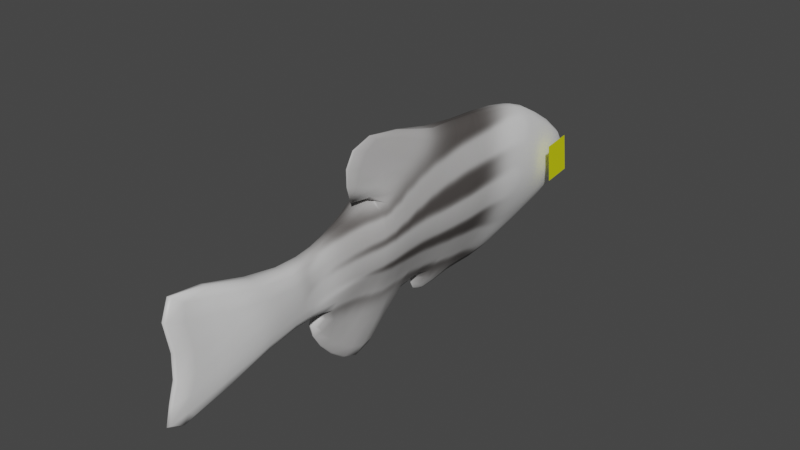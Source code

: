 # Source: PezZebraUVMAP.blend  (saved by Blender 3.0.42; exported with 4.5.12 LTS)
import bpy
from mathutils import Matrix  # noqa: F401  (used for matrix-valued properties, if any)

bpy.ops.wm.read_factory_settings(use_empty=True)
scene = bpy.context.scene
scene.name = 'Scene'

# ---- collections
col_collection = bpy.data.collections.new('Collection'); scene.collection.children.link(col_collection)
col_collection_001 = bpy.data.collections.new('Collection.001'); col_collection.children.link(col_collection_001)

# ---- images (referenced by path relative to the original .blend; pixels are not part of the script)
import os
ASSET_DIR = os.environ.get("B2B_ASSET_DIR", "")  # directory of the original .blend (textures are referenced by path, not embedded)
HERE = os.path.dirname(os.path.abspath(__file__))  # packed textures are extracted next to this script under _unpacked/

def load_image(name, relpath, width, height, colorspace="sRGB"):
    """Load a texture the original file referenced (path relative to the .blend, or extracted next to this script)."""
    p = next((c for c in (os.path.join(HERE, relpath), os.path.join(ASSET_DIR, relpath)) if relpath and os.path.exists(c)), "")
    if p:
        img = bpy.data.images.load(p, check_existing=True)
        img.name = name
    else:  # same state as the original file: an image datablock whose file is absent (Cycles renders it pink)
        img = bpy.data.images.new(name, width, height)
        img.source = "FILE"
        img.filepath = "//" + (relpath or name)
    img.colorspace_settings.name = colorspace
    return img
img_material_001_base_color = load_image('Material.001 Base Color', '_unpacked/Material.9c74a35d.png', 2048, 2048, 'sRGB')

# ---- materials (node trees are filled in below, after node groups)
mat_material_001 = bpy.data.materials.new('Material.001')
mat_material_001.use_transparent_shadow = False
mat_material_002 = bpy.data.materials.new('Material.002')
mat_material_002.use_transparent_shadow = False

# ---- material node trees
mat_material_001.use_nodes = True; mat_material_001.node_tree.nodes.clear()
_N = mat_material_001.node_tree.nodes; _L = mat_material_001.node_tree.links
n0 = _N.new('ShaderNodeBsdfPrincipled'); n0.name = 'Principled BSDF'; n0.location = (10, 300)
n0.distribution = 'GGX'
n0.subsurface_method = 'RANDOM_WALK_SKIN'
n0.inputs[3].default_value = 1.45
n0.inputs[27].default_value = (0.0, 0.0, 0.0, 1.0)
n0.inputs[28].default_value = 1.0
n1 = _N.new('ShaderNodeOutputMaterial'); n1.name = 'Material Output'; n1.location = (300, 300)
n2 = _N.new('ShaderNodeTexImage'); n2.name = 'Image Texture'; n2.location = (-280, 275)
n2.image = img_material_001_base_color
_L.new(n0.outputs[0], n1.inputs[0])
_L.new(n2.outputs[0], n0.inputs[0])
n1.is_active_output = True
mat_material_002.use_nodes = True; mat_material_002.node_tree.nodes.clear()
_N = mat_material_002.node_tree.nodes; _L = mat_material_002.node_tree.links
n0 = _N.new('ShaderNodeBsdfPrincipled'); n0.name = 'Principled BSDF'; n0.location = (10, 300)
n0.distribution = 'GGX'
n0.subsurface_method = 'RANDOM_WALK_SKIN'
n0.inputs[0].default_value = (0.7808, 0.8, 0.0, 1.0)
n0.inputs[3].default_value = 1.45
n0.inputs[27].default_value = (0.0, 0.0, 0.0, 1.0)
n0.inputs[28].default_value = 1.0
n1 = _N.new('ShaderNodeOutputMaterial'); n1.name = 'Material Output'; n1.location = (300, 300)
_L.new(n0.outputs[0], n1.inputs[0])
n1.is_active_output = True

# ---- world
world_world = bpy.data.worlds.new('World'); scene.world = world_world
world_world.use_nodes = True; world_world.node_tree.nodes.clear()
_N = world_world.node_tree.nodes; _L = world_world.node_tree.links
n0 = _N.new('ShaderNodeOutputWorld'); n0.name = 'World Output'; n0.location = (300, 300)
n1 = _N.new('ShaderNodeBackground'); n1.name = 'Background'; n1.location = (10, 300)
n1.inputs[0].default_value = (0.05088, 0.05088, 0.05088, 1.0)
_L.new(n1.outputs[0], n0.inputs[0])
n0.is_active_output = True
world_world.color = (0.05088, 0.05088, 0.05088)
world_world.use_sun_shadow = False
world_world.sun_shadow_jitter_overblur = 0.0

# ---- meshes
me_cube_001 = bpy.data.meshes.new('Cube.001')
me_cube_001.from_pydata([(0.1596, -0.5793, -1.098), (0.1274, -0.6151, 0.9731), (0.1412, 1.0, -0.7046), (0.2395, 0.9642, 0.445), (0.1809, 2.062, -0.5708), (0.1158, 2.0, 0.2118), (0.1516, 2.596, -0.5621), (0.2067, 2.775, 0.2295), (0.04508, 4.455, -1.137), (0.03794, 4.455, 0.9796), (0.3764, 0.9821, -0.1298), (0.5009, -0.5972, -0.06266), (0.1584, 2.031, -0.1795), (0.2827, 2.685, -0.1663), (0.08619, 4.025, -0.09647), (0.07271, -1.024, -1.279), (0.1868, -1.749, 0.8912), (0.5129, -1.713, -0.08195), (0.04832, -1.502, -1.378), (0.2335, -2.683, 0.7202), (0.4652, -2.621, -0.3425), (0.04832, -2.301, -1.329), (0.2424, 0.7608, -0.7419), (0.3233, 0.6624, 0.5459), (0.4251, 0.7608, -0.1204), (0.2176, 1.694, -0.6173), (0.1158, 1.64, 0.2927), (0.1584, 1.667, -0.1623), (0.2309, 0.09352, 0.7362), (0.4718, 0.1114, -0.09278), (0.0795, 0.1293, -0.9217), (3.03e-05, 1.0, -0.7046), (3.03e-05, 0.9642, 0.445), (3.03e-05, -0.1858, -1.049), (3.03e-05, -0.6151, 0.9731), (8.406e-05, 2.062, -0.5708), (8.406e-05, 2.0, 0.2118), (3.03e-05, 2.596, -0.5621), (3.03e-05, 2.775, 0.2295), (3.03e-05, 4.455, -1.137), (3.03e-05, 4.455, 0.9796), (3.03e-05, 4.025, -0.09647), (3.03e-05, -1.024, -1.279), (3.03e-05, -1.749, 0.8912), (3.03e-05, -1.502, -1.378), (3.03e-05, -2.683, 0.7202), (3.03e-05, -2.301, -1.329), (3.03e-05, 0.6624, 0.5459), (3.03e-05, 0.7608, -0.7419), (8.406e-05, 1.64, 0.2927), (8.406e-05, 1.694, -0.6173), (3.03e-05, 0.09352, 0.7362), (3.03e-05, 0.1293, -0.9217), (0.05336, 1.26, 1.03), (0.0185, 0.899, 1.472), (3.03e-05, 1.107, 0.5598), (3.03e-05, 1.107, 0.5598), (3.03e-05, 1.26, 1.03), (3.03e-05, 0.899, 1.472), (0.06859, 1.34, -1.605), (0.04954, 1.809, -1.152), (0.0889, 0.9132, -1.736), (0.05508, 2.011, -0.7411), (8.406e-05, 2.011, -0.7411), (8.406e-05, 1.809, -1.152), (3.03e-05, 1.34, -1.605), (3.03e-05, 0.9132, -1.736), (3.03e-05, -0.1189, -1.102), (0.02394, -0.1189, -1.102), (3.03e-05, -0.2653, -1.401), (0.02297, -0.2653, -1.401), (0.1984, -3.107, 0.4923), (0.3337, -3.348, -0.5883), (0.2588, 0.991, -0.4172), (0.3303, -0.5882, -0.5806), (0.1697, 2.047, -0.3752), (0.2171, 2.64, -0.3642), (0.06564, 4.24, -0.6166), (0.2928, -1.369, -0.6804), (0.2567, -2.061, -0.8604), (0.191, -2.825, -0.9585), (0.3338, 0.7608, -0.4311), (0.188, 1.68, -0.3898), (0.2757, 0.1204, -0.5073), (3.03e-05, 4.24, -0.6166), (0.04832, -3.223, -1.105), (3.03e-05, -3.223, -1.105), (0.1984, -4.029, -0.08924), (0.2016, -4.27, -0.6922), (0.191, -3.747, -0.8988), (3.03e-05, -3.107, 0.4923), (3.03e-05, -4.029, -0.08924), (3.03e-05, -4.27, -0.6922), (3.03e-05, -3.747, -0.8988)], [], [(82, 25, 4, 75), (29, 28, 1, 11), (52, 30, 0, 33), (75, 4, 6, 76), (49, 26, 5, 36), (38, 7, 9, 40), (36, 5, 7, 38), (41, 40, 9, 14), (76, 6, 8, 77), (7, 13, 14, 9), (84, 41, 14, 77), (5, 12, 13, 7), (11, 1, 16, 17), (83, 29, 11, 74), (26, 27, 12, 5), (17, 16, 19, 20), (74, 11, 17, 78), (33, 0, 68, 67), (44, 18, 21, 46), (78, 17, 20, 79), (42, 15, 18, 44), (20, 19, 71, 72), (79, 20, 72, 80), (73, 10, 24, 81), (52, 48, 65, 66), (10, 3, 23, 24), (3, 10, 27, 26), (32, 3, 26, 49), (73, 2, 25, 82), (81, 24, 29, 83), (31, 50, 63, 64), (24, 23, 28, 29), (28, 23, 56, 53), (48, 31, 64, 65), (3, 32, 47, 23), (16, 43, 45, 19), (6, 37, 39, 8), (4, 35, 37, 6), (25, 50, 35, 4), (1, 28, 53, 54), (1, 34, 43, 16), (56, 55, 57, 53), (53, 57, 58, 54), (34, 1, 54, 58), (23, 47, 55, 56), (51, 34, 58, 57), (47, 51, 57, 55), (64, 60, 59, 65), (65, 59, 61, 66), (60, 64, 63, 62), (50, 25, 62, 63), (25, 2, 60, 62), (2, 22, 59, 60), (22, 30, 61, 59), (30, 52, 66, 61), (67, 68, 70, 69), (42, 33, 67, 69), (0, 15, 70, 68), (15, 42, 69, 70), (22, 81, 83, 30), (10, 73, 82, 27), (2, 73, 81, 22), (18, 79, 80, 21), (15, 78, 79, 18), (0, 74, 78, 15), (30, 83, 74, 0), (39, 84, 77, 8), (13, 76, 77, 14), (12, 75, 76, 13), (27, 82, 75, 12), (46, 21, 85, 86), (80, 72, 88, 89), (72, 71, 87, 88), (21, 80, 89, 85), (87, 71, 90, 91), (89, 88, 92, 93), (88, 87, 91, 92), (71, 19, 45, 90), (89, 93, 86, 85)])
me_cube_001.polygons.foreach_set('use_smooth', [True] * 79)
_uv = me_cube_001.uv_layers.new(name='UVMap')
_uv.uv.foreach_set('vector', [0.2512, 0.6774, 0.2875, 0.6842, 0.2637, 0.7381, 0.2382, 0.7303, 0.2246, 0.4569, 0.1154, 0.4339, 0.1046, 0.3403, 0.233, 0.3696, 0.3564, 0.4692, 0.3464, 0.47, 0.3558, 0.3853, 0.3637, 0.4293, 0.2382, 0.7303, 0.2637, 0.7381, 0.246, 0.8087, 0.2201, 0.808, 0.1413, 0.667, 0.1557, 0.6635, 0.16, 0.7118, 0.1454, 0.7109, 0.1233, 0.8036, 0.1478, 0.8117, 0.07329, 0.9403, 0.06953, 0.9419, 0.1454, 0.7109, 0.16, 0.7118, 0.1478, 0.8117, 0.1233, 0.8036, 0.1523, 0.9728, 0.06953, 0.9419, 0.07329, 0.9403, 0.156, 0.9636, 0.2201, 0.808, 0.246, 0.8087, 0.2549, 0.9962, 0.2127, 0.9907, 0.1478, 0.8117, 0.1951, 0.8085, 0.156, 0.9636, 0.07329, 0.9403, 0.211, 0.9983, 0.1523, 0.9728, 0.156, 0.9636, 0.2127, 0.9907, 0.16, 0.7118, 0.2123, 0.7233, 0.1951, 0.8085, 0.1478, 0.8117, 0.233, 0.3696, 0.1046, 0.3403, 0.1507, 0.2182, 0.2563, 0.246, 0.2838, 0.4644, 0.2246, 0.4569, 0.233, 0.3696, 0.2962, 0.3788, 0.1557, 0.6635, 0.2178, 0.6723, 0.2123, 0.7233, 0.16, 0.7118, 0.2563, 0.246, 0.1507, 0.2182, 0.1939, 0.1321, 0.2969, 0.1583, 0.2962, 0.3788, 0.233, 0.3696, 0.2563, 0.246, 0.3187, 0.2925, 0.3637, 0.4293, 0.3558, 0.3853, 0.3714, 0.4293, 0.3719, 0.4317, 0.4036, 0.2839, 0.3985, 0.2835, 0.4011, 0.2008, 0.4062, 0.2005, 0.3187, 0.2925, 0.2563, 0.246, 0.2969, 0.1583, 0.3461, 0.221, 0.3958, 0.3376, 0.3871, 0.3368, 0.3985, 0.2835, 0.4036, 0.2839, 0.2969, 0.1583, 0.1939, 0.1321, 0.2202, 0.09263, 0.33, 0.09227, 0.3461, 0.221, 0.2969, 0.1583, 0.33, 0.09227, 0.3657, 0.145, 0.2579, 0.5786, 0.2167, 0.5717, 0.2172, 0.541, 0.26, 0.5471, 0.0, 0.0, 0.0, 0.0, 0.0, 0.0, 0.0, 0.0, 0.2167, 0.5717, 0.1345, 0.5707, 0.1091, 0.5198, 0.2172, 0.541, 0.1345, 0.5707, 0.2167, 0.5717, 0.2178, 0.6723, 0.1557, 0.6635, 0.109, 0.5895, 0.1345, 0.5707, 0.1557, 0.6635, 0.1413, 0.667, 0.2579, 0.5786, 0.2954, 0.5834, 0.2875, 0.6842, 0.2512, 0.6774, 0.26, 0.5471, 0.2172, 0.541, 0.2246, 0.4569, 0.2838, 0.4644, 0.0, 0.0, 0.0, 0.0, 0.0, 0.0, 0.0, 0.0, 0.2172, 0.541, 0.1091, 0.5198, 0.1154, 0.4339, 0.2246, 0.4569, 0.1154, 0.4339, 0.1091, 0.5198, 0.04546, 0.5539, 0.0173, 0.5265, 0.0, 0.0, 0.0, 0.0, 0.0, 0.0, 0.0, 0.0, 0.1345, 0.5707, 0.109, 0.5895, 0.0839, 0.5643, 0.1091, 0.5198, 0.1507, 0.2182, 0.1321, 0.211, 0.1732, 0.1193, 0.1939, 0.1321, 0.246, 0.8087, 0.2675, 0.812, 0.2587, 0.9999, 0.2549, 0.9962, 0.2637, 0.7381, 0.2848, 0.7479, 0.2675, 0.812, 0.246, 0.8087, 0.2875, 0.6842, 0.3083, 0.7118, 0.2848, 0.7479, 0.2637, 0.7381, 0.1046, 0.3403, 0.1154, 0.4339, 0.0173, 0.5265, 0.002296, 0.4754, 0.1046, 0.3403, 0.09032, 0.3335, 0.1321, 0.211, 0.1507, 0.2182, 0.04546, 0.5539, 0.04514, 0.5546, 0.01238, 0.5293, 0.0173, 0.5265, 0.0173, 0.5265, 0.01238, 0.5293, 6.372e-05, 0.4748, 0.002296, 0.4754, 0.09032, 0.3335, 0.1046, 0.3403, 0.002296, 0.4754, 6.372e-05, 0.4748, 0.1091, 0.5198, 0.0839, 0.5643, 0.04514, 0.5546, 0.04546, 0.5539, 0.0, 0.0, 0.0, 0.0, 0.0, 0.0, 0.0, 0.0, 0.0, 0.0, 0.0, 0.0, 0.0, 0.0, 0.0, 0.0, 0.3604, 0.6699, 0.3569, 0.6673, 0.3888, 0.6189, 0.3945, 0.6217, 0.3945, 0.6217, 0.3888, 0.6189, 0.3972, 0.5816, 0.4062, 0.5811, 0.3569, 0.6673, 0.3604, 0.6699, 0.3371, 0.7005, 0.3342, 0.6966, 0.3083, 0.7118, 0.2875, 0.6842, 0.3342, 0.6966, 0.3371, 0.7005, 0.2875, 0.6842, 0.2954, 0.5834, 0.3569, 0.6673, 0.3342, 0.6966, 0.2954, 0.5834, 0.3004, 0.5524, 0.3888, 0.6189, 0.3569, 0.6673, 0.3004, 0.5524, 0.3464, 0.47, 0.3972, 0.5816, 0.3888, 0.6189, 0.3464, 0.47, 0.3564, 0.4692, 0.4062, 0.5811, 0.3972, 0.5816, 0.3719, 0.4317, 0.3714, 0.4293, 0.3908, 0.414, 0.3928, 0.4149, 0.0, 0.0, 0.0, 0.0, 0.0, 0.0, 0.0, 0.0, 0.3558, 0.3853, 0.3871, 0.3368, 0.3908, 0.414, 0.3714, 0.4293, 0.3871, 0.3368, 0.3958, 0.3376, 0.3928, 0.4149, 0.3908, 0.414, 0.3004, 0.5524, 0.26, 0.5471, 0.2838, 0.4644, 0.3464, 0.47, 0.2167, 0.5717, 0.2579, 0.5786, 0.2512, 0.6774, 0.2178, 0.6723, 0.2954, 0.5834, 0.2579, 0.5786, 0.26, 0.5471, 0.3004, 0.5524, 0.3985, 0.2835, 0.3461, 0.221, 0.3657, 0.145, 0.4011, 0.2008, 0.3871, 0.3368, 0.3187, 0.2925, 0.3461, 0.221, 0.3985, 0.2835, 0.3558, 0.3853, 0.2962, 0.3788, 0.3187, 0.2925, 0.3871, 0.3368, 0.3464, 0.47, 0.2838, 0.4644, 0.2962, 0.3788, 0.3558, 0.3853, 0.2587, 0.9999, 0.211, 0.9983, 0.2127, 0.9907, 0.2549, 0.9962, 0.1951, 0.8085, 0.2201, 0.808, 0.2127, 0.9907, 0.156, 0.9636, 0.2123, 0.7233, 0.2382, 0.7303, 0.2201, 0.808, 0.1951, 0.8085, 0.2178, 0.6723, 0.2512, 0.6774, 0.2382, 0.7303, 0.2123, 0.7233, 0.4062, 0.2005, 0.4011, 0.2008, 0.3877, 0.1051, 0.3926, 0.1042, 0.3657, 0.145, 0.33, 0.09227, 0.3409, 0.02015, 0.3628, 0.05482, 0.33, 0.09227, 0.2202, 0.09263, 0.2942, 0.02399, 0.3409, 0.02015, 0.4011, 0.2008, 0.3657, 0.145, 0.3628, 0.05482, 0.3877, 0.1051, 0.2942, 0.02399, 0.2202, 0.09263, 0.2055, 0.07918, 0.2862, 0.006632, 0.3628, 0.05482, 0.3409, 0.02015, 0.3506, 6.372e-05, 0.3798, 0.04802, 0.3409, 0.02015, 0.2942, 0.02399, 0.2862, 0.006632, 0.3506, 6.372e-05, 0.2202, 0.09263, 0.1939, 0.1321, 0.1732, 0.1193, 0.2055, 0.07918, 0.3628, 0.05482, 0.3798, 0.04802, 0.3926, 0.1042, 0.3877, 0.1051])
me_cube_001.materials.append(mat_material_001)
me_cube_001.update()
me_plane_001 = bpy.data.meshes.new('Plane.001')
me_plane_001.from_pydata([(-1.022, -1.031, -0.5387), (0.9848, -1.0, -0.405), (-1.0, 0.9957, -0.8245), (1.0, 1.007, -0.6551)], [], [(0, 1, 3, 2)])
_uv = me_plane_001.uv_layers.new(name='UVMap')
_uv.uv.foreach_set('vector', [0.0, 0.0, 0.5039, 0.0, 0.5039, 1.0, 0.0, 1.0])
me_plane_001.materials.append(mat_material_002)
me_plane_001.update()
arm_armature = bpy.data.armatures.new('Armature')  # bones are not reproduced

# ---- objects
ob_cube = bpy.data.objects.new('Cube', me_cube_001)
ob_plane_001 = bpy.data.objects.new('Plane.001', me_plane_001)
ob_armature = bpy.data.objects.new('Armature', arm_armature)

# ---- transforms, parenting, visibility, modifiers, constraints
ob_cube.parent = ob_armature
ob_cube.matrix_parent_inverse = Matrix(((1.044, -0.0, -0.0, -0.0), (-0.0, 1.044, 0.0, 0.137), (-0.0, -0.0, 1.044, -0.0), (-0.0, 0.0, -0.0, 1.0)))
ob_cube.location = (0.0, 0.0, 0.0)
ob_cube.rotation_euler = (0.0, -0.0, 1574.0)
ob_cube.scale = (0.5092, 0.5092, 0.5092)
_vg = ob_cube.vertex_groups.new(name='Bone.001')
for _i, _w in zip([0, 1, 2, 3, 4, 10, 11, 15, 16, 17, 18, 21, 22, 23, 24, 25, 26, 27, 28, 29, 30, 31, 32, 33, 34, 35, 42, 43, 44, 45, 46, 47, 48, 49, 50, 51, 52, 53, 54, 55, 56, 57, 58, 59, 60, 61, 62, 63, 64, 65, 66, 67, 68, 69, 70, 73, 74, 78, 79, 81, 82, 83, 85], [0.7855, 0.8802, 0.8336, 0.852, 0.02923, 0.9103, 0.9299, 0.3731, 0.1403, 0.05384, 0.1565, 0.07353, 0.922, 0.9267, 0.9778, 0.2792, 0.1448, 0.04618, 0.9377, 0.9856, 0.9071, 0.75, 0.8182, 0.7868, 0.867, 0.05128, 0.4318, 0.1651, 0.1812, 0.007405, 0.08897, 0.9138, 0.8338, 0.1823, 0.4837, 0.9066, 0.8866, 0.9386, 0.9305, 0.922, 0.9247, 0.9363, 0.9306, 0.8446, 0.7192, 0.8793, 0.5111, 0.5278, 0.7208, 0.8422, 0.8767, 0.79, 0.7724, 0.7218, 0.718, 0.9064, 0.8845, 0.1549, 0.04565, 0.9748, 0.1262, 0.9752, 0.001815]): _vg.add([_i], _w, 'REPLACE')
_vg = ob_cube.vertex_groups.new(name='Bone.002')
for _i, _w in zip([0, 1, 11, 15, 16, 17, 18, 19, 20, 21, 28, 30, 33, 34, 42, 43, 44, 45, 46, 47, 48, 51, 52, 54, 55, 56, 58, 67, 68, 69, 70, 71, 72, 74, 78, 79, 80, 85, 86, 87, 88, 89, 90, 91, 92, 93], [0.2024, 0.1103, 0.06919, 0.6215, 0.8585, 0.946, 0.8413, 0.9766, 0.9954, 0.9255, 0.03126, 0.05334, 0.188, 0.1214, 0.5614, 0.8333, 0.8163, 0.971, 0.9098, 0.01289, 0.01558, 0.06364, 0.06101, 0.02831, 0.01301, 0.00775, 0.02791, 0.1867, 0.2058, 0.2611, 0.2654, 0.9959, 0.9988, 0.1133, 0.8442, 0.9518, 0.9802, 0.9738, 0.9759, 1.0, 1.007, 1.004, 0.9923, 1.001, 1.007, 1.009]): _vg.add([_i], _w, 'REPLACE')
_vg = ob_cube.vertex_groups.new(name='Bone.003')
for _i, _w in zip([2, 3, 4, 5, 6, 7, 8, 9, 10, 12, 13, 14, 22, 23, 25, 26, 27, 30, 31, 32, 33, 35, 36, 37, 38, 39, 40, 41, 47, 48, 49, 50, 51, 52, 53, 54, 55, 56, 57, 58, 59, 60, 61, 62, 63, 64, 65, 66, 73, 75, 76, 77, 82, 84], [0.1616, 0.1401, 0.9599, 0.9829, 0.9971, 0.9994, 0.9993, 1.0, 0.08856, 0.9965, 0.9997, 0.9999, 0.06508, 0.05064, 0.7177, 0.8537, 0.9517, 0.0291, 0.2296, 0.1707, 0.0004736, 0.9481, 0.9786, 0.997, 0.9998, 0.9995, 1.0, 0.9999, 0.0548, 0.1334, 0.8157, 0.5091, 0.009554, 0.05241, 0.0279, 0.01062, 0.04293, 0.04277, 0.0288, 0.01097, 0.1437, 0.274, 0.09981, 0.4841, 0.4674, 0.2719, 0.1461, 0.1014, 0.09212, 0.9834, 0.9989, 0.9996, 0.873, 0.9996]): _vg.add([_i], _w, 'REPLACE')
_m = ob_cube.modifiers.new('Mirror', 'MIRROR')
_m = ob_cube.modifiers.new('Subdivision', 'SUBSURF')
_m.render_levels = 1
_m = ob_cube.modifiers.new('Armature', 'ARMATURE')
_m.object = ob_armature
ob_plane_001.parent = ob_armature
ob_plane_001.matrix_parent_inverse = Matrix(((1.044, -0.0, -0.0, -0.0), (-0.0, 1.044, 0.0, 0.137), (-0.0, -0.0, 1.044, -0.0), (-0.0, 0.0, -0.0, 1.0)))
ob_plane_001.location = (0.2268, 1.672, -0.1313)
ob_plane_001.rotation_euler = (-0.0, 1.571, 0.0)
ob_plane_001.scale = (0.1396, 0.1396, 0.1396)
_vg = ob_plane_001.vertex_groups.new(name='Bone.001')
_vg = ob_plane_001.vertex_groups.new(name='Bone.002')
_vg.add([0, 1, 2, 3], 1.0, 'REPLACE')
_vg = ob_plane_001.vertex_groups.new(name='Bone.003')
_m = ob_plane_001.modifiers.new('Mirror', 'MIRROR')
_m.mirror_object = ob_cube
_m = ob_plane_001.modifiers.new('Armature', 'ARMATURE')
_m.object = ob_armature
ob_armature.location = (0.0, -0.1313, 0.0)
ob_armature.scale = (0.9579, 0.9579, 0.9579)
ob_armature.show_in_front = True

# ---- collection membership
col_collection.objects.link(ob_cube)
col_collection.objects.link(ob_plane_001)
col_collection_001.objects.link(ob_armature)

# ---- scene / render settings (as saved in the file)
scene.frame_start = 1; scene.frame_end = 250; scene.frame_set(0)
scene.render.engine = 'BLENDER_EEVEE_NEXT'
scene.cycles.sampling_pattern = 'TABULATED_SOBOL'
scene.cycles.use_light_tree = False
scene.view_settings.view_transform = 'Filmic'
bpy.context.view_layer.update()

# ---- added for rendering (the .blend has no active camera and no usable light): camera, sun
cam_auto = bpy.data.cameras.new('AutoCamera')
cam_auto.lens = 50.0
cam_auto.sensor_width = 36.0
cam_auto.clip_end = 1000.0
ob_auto_camera = bpy.data.objects.new('AutoCamera', cam_auto)
scene.collection.objects.link(ob_auto_camera)
ob_auto_camera.location = (4.23468, -5.12274, 3.30399)
ob_auto_camera.rotation_euler = (1.09748, -7.21219e-08, 0.694738)
scene.camera = ob_auto_camera
light_auto_sun = bpy.data.lights.new('AutoSun', 'SUN')
light_auto_sun.energy = 3.0
light_auto_sun.angle = 0.0523599
ob_auto_sun = bpy.data.objects.new('AutoSun', light_auto_sun)
scene.collection.objects.link(ob_auto_sun)
ob_auto_sun.rotation_euler = (0.872665, 0.174533, 0.523599)
bpy.context.view_layer.update()
